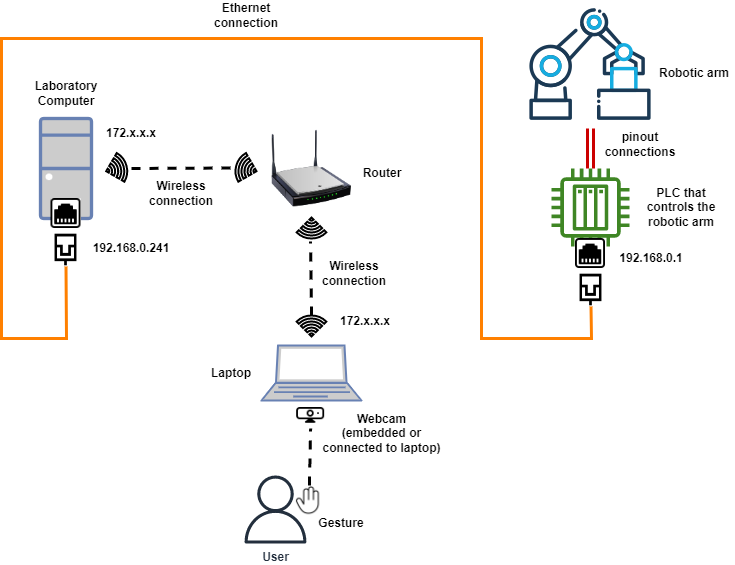

The diagram above was exported from draw.io. Its source (the exported page's mxGraphModel, read from the mxfile embedded in the PNG):
<mxGraphModel dx="1422" dy="794" grid="1" gridSize="10" guides="1" tooltips="1" connect="1" arrows="1" fold="1" page="1" pageScale="1" pageWidth="827" pageHeight="1169" math="0" shadow="0">
  <root>
    <mxCell id="0" />
    <mxCell id="1" parent="0" />
    <mxCell id="SX4FhES5PghEZsystED5-1" value="" style="fontColor=#0066CC;verticalAlign=top;verticalLabelPosition=bottom;labelPosition=center;align=center;html=1;outlineConnect=0;fillColor=#CCCCCC;strokeColor=#6881B3;gradientColor=none;gradientDirection=north;strokeWidth=2;shape=mxgraph.networks.desktop_pc;" parent="1" vertex="1">
      <mxGeometry x="119" y="160" width="51" height="100" as="geometry" />
    </mxCell>
    <mxCell id="SX4FhES5PghEZsystED5-2" value="" style="fontColor=#0066CC;verticalAlign=top;verticalLabelPosition=bottom;labelPosition=center;align=center;html=1;outlineConnect=0;fillColor=#CCCCCC;strokeColor=#6881B3;gradientColor=none;gradientDirection=north;strokeWidth=2;shape=mxgraph.networks.laptop;" parent="1" vertex="1">
      <mxGeometry x="340" y="387" width="100" height="55" as="geometry" />
    </mxCell>
    <mxCell id="SX4FhES5PghEZsystED5-3" value="" style="shape=image;html=1;verticalAlign=top;verticalLabelPosition=bottom;labelBackgroundColor=#ffffff;imageAspect=0;aspect=fixed;image=https://cdn0.iconfinder.com/data/icons/construction-2-21/512/construction-industry-building-08-128.png" parent="1" vertex="1">
      <mxGeometry x="605" y="42" width="128" height="128" as="geometry" />
    </mxCell>
    <mxCell id="SX4FhES5PghEZsystED5-16" style="edgeStyle=none;rounded=0;jumpStyle=none;orthogonalLoop=1;jettySize=auto;html=1;strokeWidth=3;elbow=vertical;shape=link;strokeColor=#CC0000;entryX=0.5;entryY=1;entryDx=0;entryDy=0;" parent="1" source="SX4FhES5PghEZsystED5-4" target="SX4FhES5PghEZsystED5-3" edge="1">
      <mxGeometry relative="1" as="geometry">
        <mxPoint x="650" y="180" as="targetPoint" />
      </mxGeometry>
    </mxCell>
    <mxCell id="SX4FhES5PghEZsystED5-4" value="" style="sketch=0;outlineConnect=0;fontColor=#232F3E;gradientColor=none;fillColor=#3F8624;strokeColor=none;dashed=0;verticalLabelPosition=bottom;verticalAlign=top;align=center;html=1;fontSize=12;fontStyle=0;aspect=fixed;pointerEvents=1;shape=mxgraph.aws4.iot_thing_plc;" parent="1" vertex="1">
      <mxGeometry x="630" y="210" width="78" height="78" as="geometry" />
    </mxCell>
    <mxCell id="SX4FhES5PghEZsystED5-6" value="" style="shape=image;html=1;verticalAlign=top;verticalLabelPosition=bottom;labelBackgroundColor=#ffffff;imageAspect=0;aspect=fixed;image=https://cdn1.iconfinder.com/data/icons/bootstrap-vol-2/16/ethernet-128.png;imageBackground=default;" parent="1" vertex="1">
      <mxGeometry x="654" y="280" width="30" height="30" as="geometry" />
    </mxCell>
    <mxCell id="SX4FhES5PghEZsystED5-7" value="" style="shape=image;html=1;verticalAlign=top;verticalLabelPosition=bottom;labelBackgroundColor=#ffffff;imageAspect=0;aspect=fixed;image=https://cdn2.iconfinder.com/data/icons/css-vol-2/24/ethernet-128.png;imageBackground=none;imageBorder=none;" parent="1" vertex="1">
      <mxGeometry x="653" y="315" width="33" height="33" as="geometry" />
    </mxCell>
    <mxCell id="SX4FhES5PghEZsystED5-8" value="" style="shape=image;html=1;verticalAlign=top;verticalLabelPosition=bottom;labelBackgroundColor=#ffffff;imageAspect=0;aspect=fixed;image=https://cdn1.iconfinder.com/data/icons/bootstrap-vol-2/16/ethernet-128.png;imageBackground=default;" parent="1" vertex="1">
      <mxGeometry x="129.5" y="240" width="30" height="30" as="geometry" />
    </mxCell>
    <mxCell id="SX4FhES5PghEZsystED5-10" value="" style="image;html=1;image=img/lib/clip_art/networking/Wireless_Router_N_128x128.png" parent="1" vertex="1">
      <mxGeometry x="350" y="170" width="80" height="80" as="geometry" />
    </mxCell>
    <mxCell id="SX4FhES5PghEZsystED5-12" value="" style="html=1;verticalLabelPosition=bottom;align=center;labelBackgroundColor=#ffffff;verticalAlign=top;strokeWidth=2;strokeColor=default;shadow=0;dashed=0;shape=mxgraph.ios7.icons.wifi;pointerEvents=1;rotation=75;" parent="1" vertex="1">
      <mxGeometry x="180" y="199.5" width="29.7" height="21" as="geometry" />
    </mxCell>
    <mxCell id="SX4FhES5PghEZsystED5-13" value="" style="html=1;verticalLabelPosition=bottom;align=center;labelBackgroundColor=#ffffff;verticalAlign=top;strokeWidth=2;strokeColor=default;shadow=0;dashed=0;shape=mxgraph.ios7.icons.wifi;pointerEvents=1;rotation=-75;" parent="1" vertex="1">
      <mxGeometry x="310" y="199.5" width="29.7" height="21" as="geometry" />
    </mxCell>
    <mxCell id="SX4FhES5PghEZsystED5-14" value="" style="endArrow=none;html=1;rounded=0;strokeWidth=3;dashed=1;" parent="1" edge="1">
      <mxGeometry width="50" height="50" relative="1" as="geometry">
        <mxPoint x="210" y="210" as="sourcePoint" />
        <mxPoint x="310" y="209.5" as="targetPoint" />
      </mxGeometry>
    </mxCell>
    <mxCell id="SX4FhES5PghEZsystED5-15" value="" style="endArrow=none;html=1;rounded=0;strokeWidth=3;exitX=0.5;exitY=1;exitDx=0;exitDy=0;entryX=0.5;entryY=1;entryDx=0;entryDy=0;jumpStyle=none;elbow=vertical;strokeColor=#FF8000;" parent="1" source="SX4FhES5PghEZsystED5-9" target="SX4FhES5PghEZsystED5-7" edge="1">
      <mxGeometry width="50" height="50" relative="1" as="geometry">
        <mxPoint x="390" y="310" as="sourcePoint" />
        <mxPoint x="145" y="380" as="targetPoint" />
        <Array as="points">
          <mxPoint x="145" y="380" />
          <mxPoint x="80" y="380" />
          <mxPoint x="80" y="80" />
          <mxPoint x="560" y="80" />
          <mxPoint x="560" y="380" />
          <mxPoint x="670" y="380" />
        </Array>
      </mxGeometry>
    </mxCell>
    <mxCell id="SX4FhES5PghEZsystED5-9" value="" style="shape=image;html=1;verticalAlign=top;verticalLabelPosition=bottom;labelBackgroundColor=#ffffff;imageAspect=0;aspect=fixed;image=https://cdn2.iconfinder.com/data/icons/css-vol-2/24/ethernet-128.png;imageBackground=none;imageBorder=none;" parent="1" vertex="1">
      <mxGeometry x="128" y="275" width="33" height="33" as="geometry" />
    </mxCell>
    <mxCell id="SX4FhES5PghEZsystED5-17" value="" style="html=1;verticalLabelPosition=bottom;align=center;labelBackgroundColor=#ffffff;verticalAlign=top;strokeWidth=2;strokeColor=default;shadow=0;dashed=0;shape=mxgraph.ios7.icons.wifi;pointerEvents=1;rotation=-180;" parent="1" vertex="1">
      <mxGeometry x="375.15" y="259" width="29.7" height="21" as="geometry" />
    </mxCell>
    <mxCell id="SX4FhES5PghEZsystED5-18" value="" style="html=1;verticalLabelPosition=bottom;align=center;labelBackgroundColor=#ffffff;verticalAlign=top;strokeWidth=2;strokeColor=default;shadow=0;dashed=0;shape=mxgraph.ios7.icons.wifi;pointerEvents=1;rotation=0;" parent="1" vertex="1">
      <mxGeometry x="375.15" y="357" width="29.7" height="21" as="geometry" />
    </mxCell>
    <mxCell id="SX4FhES5PghEZsystED5-19" value="" style="endArrow=none;html=1;rounded=0;strokeWidth=3;elbow=vertical;jumpStyle=none;dashed=1;exitX=0.5;exitY=0;exitDx=0;exitDy=0;exitPerimeter=0;entryX=0.534;entryY=-0.143;entryDx=0;entryDy=0;entryPerimeter=0;" parent="1" source="SX4FhES5PghEZsystED5-18" target="SX4FhES5PghEZsystED5-17" edge="1">
      <mxGeometry width="50" height="50" relative="1" as="geometry">
        <mxPoint x="390" y="310" as="sourcePoint" />
        <mxPoint x="440" y="260" as="targetPoint" />
      </mxGeometry>
    </mxCell>
    <mxCell id="SX4FhES5PghEZsystED5-20" value="&lt;b&gt;192.168.0.1&lt;/b&gt;" style="text;html=1;strokeColor=none;fillColor=none;align=center;verticalAlign=middle;whiteSpace=wrap;rounded=0;" parent="1" vertex="1">
      <mxGeometry x="700" y="285" width="60" height="30" as="geometry" />
    </mxCell>
    <mxCell id="SX4FhES5PghEZsystED5-21" value="&lt;b&gt;192.168.0.241&lt;/b&gt;" style="text;html=1;strokeColor=none;fillColor=none;align=center;verticalAlign=middle;whiteSpace=wrap;rounded=0;" parent="1" vertex="1">
      <mxGeometry x="180.00000000000003" y="275" width="60" height="30" as="geometry" />
    </mxCell>
    <mxCell id="SX4FhES5PghEZsystED5-22" value="&lt;b&gt;172.x.x.x&lt;/b&gt;" style="text;html=1;strokeColor=none;fillColor=none;align=center;verticalAlign=middle;whiteSpace=wrap;rounded=0;" parent="1" vertex="1">
      <mxGeometry x="180.00000000000003" y="160" width="60" height="30" as="geometry" />
    </mxCell>
    <mxCell id="SX4FhES5PghEZsystED5-23" value="&lt;b&gt;172.x.x.x&lt;/b&gt;" style="text;html=1;strokeColor=none;fillColor=none;align=center;verticalAlign=middle;whiteSpace=wrap;rounded=0;" parent="1" vertex="1">
      <mxGeometry x="414" y="348" width="60" height="30" as="geometry" />
    </mxCell>
    <mxCell id="SX4FhES5PghEZsystED5-24" value="" style="shape=image;html=1;verticalAlign=top;verticalLabelPosition=bottom;labelBackgroundColor=#ffffff;imageAspect=0;aspect=fixed;image=https://cdn1.iconfinder.com/data/icons/bootstrap-vol-5/16/webcam-128.png;strokeColor=default;" parent="1" vertex="1">
      <mxGeometry x="375.15" y="442" width="28" height="28" as="geometry" />
    </mxCell>
    <mxCell id="SX4FhES5PghEZsystED5-26" style="edgeStyle=none;rounded=0;jumpStyle=none;orthogonalLoop=1;jettySize=auto;html=1;entryX=0.5;entryY=1;entryDx=0;entryDy=0;dashed=1;strokeColor=#000000;strokeWidth=3;elbow=vertical;endArrow=none;endFill=0;" parent="1" source="SX4FhES5PghEZsystED5-25" target="SX4FhES5PghEZsystED5-24" edge="1">
      <mxGeometry relative="1" as="geometry" />
    </mxCell>
    <mxCell id="SX4FhES5PghEZsystED5-25" value="" style="shape=image;html=1;verticalAlign=top;verticalLabelPosition=bottom;labelBackgroundColor=#ffffff;imageAspect=0;aspect=fixed;image=https://cdn0.iconfinder.com/data/icons/phosphor-thin-vol-3/256/hand-thin-128.png;strokeColor=default;" parent="1" vertex="1">
      <mxGeometry x="372" y="527" width="31.15" height="31.15" as="geometry" />
    </mxCell>
    <mxCell id="SX4FhES5PghEZsystED5-27" value="&lt;b&gt;User&lt;/b&gt;" style="sketch=0;outlineConnect=0;fontColor=#232F3E;gradientColor=none;fillColor=#232F3D;strokeColor=none;dashed=0;verticalLabelPosition=bottom;verticalAlign=top;align=center;html=1;fontSize=12;fontStyle=0;aspect=fixed;pointerEvents=1;shape=mxgraph.aws4.user;" parent="1" vertex="1">
      <mxGeometry x="320" y="517" width="68" height="68" as="geometry" />
    </mxCell>
    <mxCell id="SX4FhES5PghEZsystED5-28" value="&lt;b&gt;Gesture&lt;/b&gt;" style="text;html=1;strokeColor=none;fillColor=none;align=center;verticalAlign=middle;whiteSpace=wrap;rounded=0;labelBackgroundColor=none;" parent="1" vertex="1">
      <mxGeometry x="390" y="550" width="60" height="30" as="geometry" />
    </mxCell>
    <mxCell id="SX4FhES5PghEZsystED5-29" value="&lt;b&gt;Webcam&lt;br&gt;(embedded or connected to laptop)&lt;/b&gt;" style="text;html=1;strokeColor=none;fillColor=none;align=center;verticalAlign=middle;whiteSpace=wrap;rounded=0;labelBackgroundColor=none;" parent="1" vertex="1">
      <mxGeometry x="400" y="460" width="121" height="30" as="geometry" />
    </mxCell>
    <mxCell id="SX4FhES5PghEZsystED5-30" value="&lt;b&gt;Laptop&lt;/b&gt;" style="text;html=1;strokeColor=none;fillColor=none;align=center;verticalAlign=middle;whiteSpace=wrap;rounded=0;labelBackgroundColor=none;" parent="1" vertex="1">
      <mxGeometry x="279.7" y="399.5" width="60" height="30" as="geometry" />
    </mxCell>
    <mxCell id="SX4FhES5PghEZsystED5-31" value="&lt;b&gt;Router&lt;/b&gt;" style="text;html=1;strokeColor=none;fillColor=none;align=center;verticalAlign=middle;whiteSpace=wrap;rounded=0;labelBackgroundColor=none;" parent="1" vertex="1">
      <mxGeometry x="430.5" y="199.5" width="60" height="30" as="geometry" />
    </mxCell>
    <mxCell id="SX4FhES5PghEZsystED5-32" value="&lt;b&gt;Laboratory Computer&lt;/b&gt;" style="text;html=1;strokeColor=none;fillColor=none;align=center;verticalAlign=middle;whiteSpace=wrap;rounded=0;labelBackgroundColor=none;" parent="1" vertex="1">
      <mxGeometry x="114.5" y="120" width="60" height="30" as="geometry" />
    </mxCell>
    <mxCell id="SX4FhES5PghEZsystED5-33" value="&lt;b&gt;Wireless connection&lt;/b&gt;" style="text;html=1;strokeColor=none;fillColor=none;align=center;verticalAlign=middle;whiteSpace=wrap;rounded=0;labelBackgroundColor=none;" parent="1" vertex="1">
      <mxGeometry x="230" y="220" width="60" height="30" as="geometry" />
    </mxCell>
    <mxCell id="SX4FhES5PghEZsystED5-34" value="&lt;b&gt;Wireless connection&lt;/b&gt;" style="text;html=1;strokeColor=none;fillColor=none;align=center;verticalAlign=middle;whiteSpace=wrap;rounded=0;labelBackgroundColor=none;" parent="1" vertex="1">
      <mxGeometry x="403.15" y="300" width="60" height="30" as="geometry" />
    </mxCell>
    <mxCell id="SX4FhES5PghEZsystED5-35" value="&lt;b&gt;Ethernet connection&lt;/b&gt;" style="text;html=1;strokeColor=none;fillColor=none;align=center;verticalAlign=middle;whiteSpace=wrap;rounded=0;labelBackgroundColor=none;" parent="1" vertex="1">
      <mxGeometry x="294.85" y="42" width="60" height="30" as="geometry" />
    </mxCell>
    <mxCell id="SX4FhES5PghEZsystED5-36" value="&lt;b&gt;PLC that controls the robotic arm&lt;/b&gt;" style="text;html=1;strokeColor=none;fillColor=none;align=center;verticalAlign=middle;whiteSpace=wrap;rounded=0;labelBackgroundColor=none;" parent="1" vertex="1">
      <mxGeometry x="710" y="234" width="100" height="30" as="geometry" />
    </mxCell>
    <mxCell id="SX4FhES5PghEZsystED5-37" value="&lt;b&gt;Robotic arm&lt;/b&gt;" style="text;html=1;strokeColor=none;fillColor=none;align=center;verticalAlign=middle;whiteSpace=wrap;rounded=0;labelBackgroundColor=none;" parent="1" vertex="1">
      <mxGeometry x="733" y="100" width="80" height="30" as="geometry" />
    </mxCell>
    <mxCell id="LOw2LhapDncNBxOuiw1w-1" value="&lt;b&gt;pinout connections&lt;/b&gt;" style="text;html=1;strokeColor=none;fillColor=none;align=center;verticalAlign=middle;whiteSpace=wrap;rounded=0;labelBackgroundColor=none;" vertex="1" parent="1">
      <mxGeometry x="669" y="171" width="100" height="30" as="geometry" />
    </mxCell>
  </root>
</mxGraphModel>